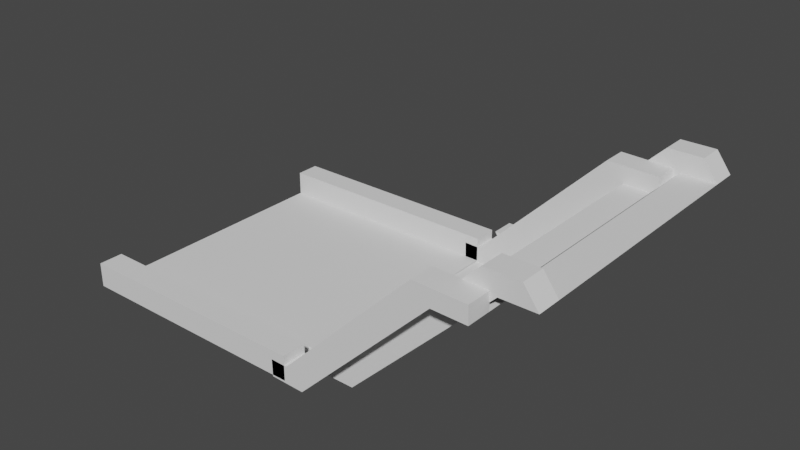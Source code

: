 # Source: Thick_Road1.blend  (saved by Blender 3.0.42; exported with 4.5.12 LTS)
import bpy
from mathutils import Matrix  # noqa: F401  (used for matrix-valued properties, if any)

bpy.ops.wm.read_factory_settings(use_empty=True)
scene = bpy.context.scene
scene.name = 'Scene'

# ---- collections
col_collection = bpy.data.collections.new('Collection'); scene.collection.children.link(col_collection)

# ---- world
world_world = bpy.data.worlds.new('World'); scene.world = world_world
world_world.use_nodes = True; world_world.node_tree.nodes.clear()
_N = world_world.node_tree.nodes; _L = world_world.node_tree.links
n0 = _N.new('ShaderNodeOutputWorld'); n0.name = 'World Output'; n0.location = (300, 300)
n1 = _N.new('ShaderNodeBackground'); n1.name = 'Background'; n1.location = (10, 300)
n1.inputs[0].default_value = (0.05088, 0.05088, 0.05088, 1.0)
_L.new(n1.outputs[0], n0.inputs[0])
n0.is_active_output = True
world_world.color = (0.05088, 0.05088, 0.05088)
world_world.use_sun_shadow = False
world_world.sun_shadow_jitter_overblur = 0.0

# ---- meshes
me_001 = bpy.data.meshes.new('平面.001')
me_001.from_pydata([(-1.0, -1.0, 0.0), (1.0, -1.0, 0.0), (-1.0, 1.0, 0.0), (1.0, 1.0, 0.0), (-1.0, -1.2, 0.0), (1.0, -1.2, 0.0), (-1.0, 1.2, 0.0), (1.0, 1.2, 0.0), (1.0, 1.0, 1.0), (-1.0, 1.0, 1.0), (1.0, 1.2, 1.0), (-1.0, 1.2, 1.0), (-1.0, -1.0, 1.0), (1.0, -1.0, 1.0), (-1.0, -1.2, 1.0), (1.0, -1.2, 1.0), (-1.0, 1.0, 0.0), (1.0, 1.0, 0.0), (-1.0, 1.2, 0.0), (1.0, 1.2, 0.0)], [], [(0, 1, 3, 2), (0, 4, 14, 12), (7, 6, 11, 10), (9, 8, 10, 11), (2, 3, 8, 9), (3, 7, 10, 8), (6, 2, 9, 11), (13, 12, 14, 15), (1, 0, 12, 13), (5, 1, 13, 15), (4, 5, 15, 14), (6, 7, 19, 18), (3, 2, 16, 17), (7, 3, 17, 19), (2, 6, 18, 16), (16, 18, 19, 17), (4, 0, 1, 5)])
_uv = me_001.uv_layers.new(name='UVマップ')
_uv.uv.foreach_set('vector', [0.0, 0.0, 1.0, 0.0, 1.0, 1.0, 0.0, 1.0, 0.0, 0.0, 0.0, 0.0, 0.0, 0.0, 0.0, 0.0, 0.0, 0.0, 0.0, 0.0, 0.0, 0.0, 0.0, 0.0, 0.0, 1.0, 1.0, 1.0, 1.0, 1.0, 0.0, 1.0, 0.0, 1.0, 1.0, 1.0, 1.0, 1.0, 0.0, 1.0, 0.0, 0.0, 0.0, 0.0, 0.0, 0.0, 0.0, 0.0, 0.0, 0.0, 0.0, 0.0, 0.0, 0.0, 0.0, 0.0, 1.0, 0.0, 0.0, 0.0, 0.0, 0.0, 1.0, 0.0, 1.0, 0.0, 0.0, 0.0, 0.0, 0.0, 1.0, 0.0, 0.0, 0.0, 0.0, 0.0, 0.0, 0.0, 0.0, 0.0, 0.0, 0.0, 0.0, 0.0, 0.0, 0.0, 0.0, 0.0, 0.0, 0.0, 0.0, 0.0, 0.0, 0.0, 0.0, 0.0, 1.0, 1.0, 0.0, 1.0, 0.0, 1.0, 1.0, 1.0, 0.0, 0.0, 0.0, 0.0, 0.0, 0.0, 0.0, 0.0, 0.0, 0.0, 0.0, 0.0, 0.0, 0.0, 0.0, 0.0, 0.0, 0.0, 0.0, 0.0, 0.0, 0.0, 0.0, 0.0, 0.0, 0.0, 0.0, 0.0, 0.0, 0.0, 0.0, 0.0])
me_001.use_remesh_fix_poles = True
me_001.use_remesh_preserve_attributes = False
me_001.update()
me_x = bpy.data.meshes.new('平面')
me_x.from_pydata([(2.0, -1.0, 0.0), (2.0, 0.0, 0.0), (2.0, 1.0, 0.0), (2.0, 1.0, 0.0), (3.0, -1.0, 0.0), (3.0, 0.0, 0.0), (3.0, 1.0, 0.0), (3.0, 1.0, 0.0), (4.0, -1.0, 0.0), (4.0, 0.0, 0.0), (4.0, 1.0, 0.0), (4.0, 1.0, 0.0), (1.0, -5.0, 1.0), (0.0, -5.0, 1.0), (5.0, -4.0, -1.0), (5.0, 5.0, -1.0), (-2.0, 0.0, 0.0), (-2.0, -1.0, 0.0), (-2.0, 1.0, 0.0), (-3.0, 0.0, 0.0), (-3.0, -1.0, 0.0), (-3.0, 1.0, 0.0), (-4.0, 0.0, 0.0), (-4.0, -1.0, 0.0), (-4.0, 1.0, 0.0), (-1.0, -2.0, 0.0), (0.0, -2.0, 0.0), (1.0, -2.0, 0.0), (2.0, -2.0, 0.0), (3.0, -2.0, 0.0), (4.0, -2.0, 0.0), (5.5, 5.0, -0.5), (-2.0, -2.0, 0.0), (-3.0, -2.0, 0.0), (-4.0, -2.0, 0.0), (-1.0, -3.0, 0.0), (0.0, -3.0, 0.0), (1.0, -3.0, 0.0), (2.0, -3.0, 0.0), (3.0, -3.0, 0.0), (4.0, -3.0, 0.0), (4.0, 5.0, 1.0), (-2.0, -3.0, 0.0), (-3.0, -3.0, 0.0), (-4.0, -3.0, 0.0), (-1.0, -4.0, 0.0), (0.0, -4.0, 0.0), (1.0, -4.0, 0.0), (2.0, -4.0, 0.0), (3.0, -4.0, 0.0), (4.0, -4.0, 0.0), (4.0, 6.0, 1.0), (-2.0, -4.0, 0.0), (-3.0, -4.0, 0.0), (-4.0, -4.0, 0.0), (-1.0, -5.0, 0.0), (0.0, -5.0, 0.0), (1.0, -5.0, 0.0), (2.0, -5.0, 0.0), (3.0, -5.0, 0.0), (4.0, -5.0, 0.0), (5.5, 6.0, -0.5), (-2.0, -5.0, 0.0), (-3.0, -5.0, 0.0), (-4.0, -5.0, 0.0), (-1.0, -6.0, 0.0), (0.0, -6.0, 0.0), (1.0, -6.0, 0.0), (2.0, -6.0, 0.0), (3.0, -6.0, 0.0), (4.0, -6.0, 0.0), (5.0, 6.0, -1.0), (-2.0, -6.0, 0.0), (-3.0, -6.0, 0.0), (-4.0, -6.0, 0.0), (1.0, 2.0, 0.0), (0.0, 2.0, 0.0), (-1.0, 2.0, 0.0), (2.0, 2.0, 0.0), (3.0, 2.0, 0.0), (4.0, 2.0, 0.0), (5.0, -3.0, -1.0), (5.0, 4.0, -1.0), (-2.0, 2.0, 0.0), (-3.0, 2.0, 0.0), (-4.0, 2.0, 0.0), (1.0, 3.0, 0.0), (0.0, 3.0, 0.0), (-1.0, 3.0, 0.0), (2.0, 3.0, 0.0), (3.0, 3.0, 0.0), (4.0, 3.0, 0.0), (5.0, -2.0, -1.0), (5.0, 3.0, -1.0), (-2.0, 3.0, 0.0), (-3.0, 3.0, 0.0), (-4.0, 3.0, 0.0), (1.0, 4.0, 0.0), (0.0, 4.0, 0.0), (-1.0, 4.0, 0.0), (2.0, 4.0, 0.0), (3.0, 4.0, 0.0), (4.0, 4.0, 0.0), (5.0, 1.0, -1.0), (5.0, 2.0, -1.0), (-2.0, 4.0, 0.0), (-3.0, 4.0, 0.0), (-4.0, 4.0, 0.0), (1.0, 5.0, 0.0), (0.0, 5.0, 0.0), (-1.0, 5.0, 0.0), (2.0, 5.0, 0.0), (3.0, 5.0, 0.0), (4.0, 5.0, 0.0), (5.0, 0.0, -1.0), (5.0, -6.0, -1.0), (-2.0, 5.0, 0.0), (-3.0, 5.0, 0.0), (-4.0, 5.0, 0.0), (1.0, 6.0, 0.0), (0.0, 6.0, 0.0), (-1.0, 6.0, 0.0), (2.0, 6.0, 0.0), (3.0, 6.0, 0.0), (4.0, 6.0, 0.0), (5.0, -1.0, -1.0), (5.0, -5.0, -1.0), (-2.0, 6.0, 0.0), (-3.0, 6.0, 0.0), (-4.0, 6.0, 0.0), (-5.0, 0.0, 1.0), (-5.0, -1.0, 1.0), (-5.0, 1.0, 1.0), (-5.0, -2.0, 1.0), (-5.0, -3.0, 1.0), (-5.0, -4.0, 1.0), (-5.0, -5.0, 1.0), (-5.0, -6.0, 1.0), (-5.0, 2.0, 1.0), (-5.0, 3.0, 1.0), (-5.0, 4.0, 1.0), (-5.0, 5.0, 1.0), (-5.0, 6.0, 1.0), (-1.0, -5.0, 1.0), (2.0, -5.0, 1.0), (3.0, -5.0, 1.0), (4.0, -5.0, 1.0), (-2.0, -5.0, 1.0), (-3.0, -5.0, 1.0), (-4.0, -5.0, 1.0), (0.0, -6.0, 1.0), (1.0, -6.0, 1.0), (-1.0, -6.0, 1.0), (2.0, -6.0, 1.0), (3.0, -6.0, 1.0), (4.0, -6.0, 1.0), (-2.0, -6.0, 1.0), (-3.0, -6.0, 1.0), (-4.0, -6.0, 1.0), (5.5, -6.0, -0.5), (5.5, -5.0, -0.5), (0.0, 5.0, 1.0), (-1.0, 5.0, 1.0), (1.0, 5.0, 1.0), (2.0, 5.0, 1.0), (3.0, 5.0, 1.0), (-2.0, 5.0, 1.0), (-3.0, 5.0, 1.0), (-4.0, 5.0, 1.0), (0.0, 6.0, 1.0), (-1.0, 6.0, 1.0), (1.0, 6.0, 1.0), (2.0, 6.0, 1.0), (3.0, 6.0, 1.0), (-2.0, 6.0, 1.0), (-3.0, 6.0, 1.0), (-4.0, 6.0, 1.0), (-5.0, 5.0, 1.0), (-5.0, 6.0, 1.0), (-4.5, 6.0, 1.5), (-4.5, 5.0, 1.5), (-4.5, -6.0, 1.5), (-4.5, -5.0, 1.5)], [(142, 129)], [(28, 78, 75, 76, 77, 83, 18, 16, 17, 32, 25, 26, 27), (3, 2, 6, 7), (1, 0, 4, 5), (2, 1, 5, 6), (7, 6, 10, 11), (5, 4, 8, 9), (6, 5, 9, 10), (91, 80, 104, 93), (144, 12, 151, 153), (149, 148, 157, 158), (18, 16, 19, 21), (16, 17, 20, 19), (21, 19, 22, 24), (19, 20, 23, 22), (143, 13, 150, 152), (20, 17, 32, 33), (23, 20, 33, 34), (4, 0, 28, 29), (8, 4, 29, 30), (28, 27, 37, 38), (32, 25, 35, 42), (29, 28, 38, 39), (26, 27, 37, 36), (33, 32, 42, 43), (30, 29, 39, 40), (25, 26, 36, 35), (34, 33, 43, 44), (146, 145, 154, 155), (44, 43, 53, 54), (148, 147, 156, 157), (38, 37, 47, 48), (42, 35, 45, 52), (39, 38, 48, 49), (36, 37, 47, 46), (43, 42, 52, 53), (40, 39, 49, 50), (35, 36, 46, 45), (50, 49, 59, 60), (45, 46, 56, 55), (54, 53, 63, 64), (13, 12, 151, 150), (48, 47, 57, 58), (52, 45, 55, 62), (49, 48, 58, 59), (46, 47, 57, 56), (53, 52, 62, 63), (67, 66, 150, 151), (127, 121, 170, 174), (108, 109, 161, 163), (109, 110, 162, 161), (60, 59, 145, 146), (8, 30, 92, 125), (115, 126, 160, 159), (15, 71, 61, 31), (102, 91, 93, 82), (2, 6, 79, 78), (6, 10, 80, 79), (21, 24, 85, 84), (9, 8, 125, 114), (18, 21, 84, 83), (84, 85, 96, 95), (113, 102, 82, 15), (78, 79, 90, 89), (76, 77, 88, 87), (77, 83, 94, 88), (79, 80, 91, 90), (75, 76, 87, 86), (83, 84, 95, 94), (80, 10, 103, 104), (75, 78, 89, 86), (89, 90, 101, 100), (87, 88, 99, 98), (88, 94, 105, 99), (90, 91, 102, 101), (86, 87, 98, 97), (94, 95, 106, 105), (86, 89, 100, 97), (95, 96, 107, 106), (59, 58, 144, 145), (101, 102, 113, 112), (97, 98, 109, 108), (105, 106, 117, 116), (50, 60, 126, 14), (97, 100, 111, 108), (106, 107, 118, 117), (40, 50, 14, 81), (100, 101, 112, 111), (98, 99, 110, 109), (99, 105, 116, 110), (126, 60, 146, 160), (30, 40, 81, 92), (124, 123, 173, 51), (58, 57, 12, 144), (10, 9, 114, 103), (123, 122, 172, 173), (55, 56, 13, 143), (122, 119, 171, 172), (73, 74, 158, 157), (24, 22, 130, 132), (34, 44, 134, 133), (54, 64, 136, 135), (107, 96, 139, 140), (56, 57, 12, 13), (44, 54, 135, 134), (23, 34, 133, 131), (118, 107, 140, 141), (96, 85, 138, 139), (85, 24, 132, 138), (22, 23, 131, 130), (117, 118, 168, 167), (147, 143, 152, 156), (145, 144, 153, 154), (51, 41, 31, 61), (146, 155, 159, 160), (166, 167, 175, 174), (163, 164, 172, 171), (167, 168, 176, 175), (164, 165, 173, 172), (161, 162, 170, 169), (162, 166, 174, 170), (165, 41, 51, 173), (163, 161, 169, 171), (62, 55, 143, 147), (108, 111, 164, 163), (128, 127, 174, 175), (66, 65, 152, 150), (63, 62, 147, 148), (111, 112, 165, 164), (129, 128, 175, 176), (67, 68, 153, 151), (64, 63, 148, 149), (112, 113, 41, 165), (149, 158, 181, 182), (68, 69, 154, 153), (70, 115, 159, 155), (71, 124, 51, 61), (69, 70, 155, 154), (110, 116, 166, 162), (113, 15, 31, 41), (65, 72, 156, 152), (121, 120, 169, 170), (116, 117, 167, 166), (136, 64, 149, 182), (72, 73, 157, 156), (120, 119, 171, 169), (142, 141, 177, 178), (168, 118, 177, 180), (176, 179, 178, 129), (168, 180, 179, 176), (177, 180, 179, 178), (136, 137, 181, 182), (158, 74, 137, 181)])
_uv = me_x.uv_layers.new(name='UVマップ')
_uv.uv.foreach_set('vector', [1.0, 0.0, 1.0, 1.0, 1.0, 1.0, 0.5, 1.0, 0.0, 1.0, 0.0, 1.0, 0.0, 1.0, 0.0, 0.5, 0.0, 0.0, 0.0, 0.0, 0.0, 0.0, 0.5, 0.0, 1.0, 0.0, 1.0, 1.0, 1.0, 1.0, 1.0, 1.0, 1.0, 1.0, 1.0, 0.5, 1.0, 0.0, 1.0, 0.0, 1.0, 0.5, 1.0, 1.0, 1.0, 0.5, 1.0, 0.5, 1.0, 1.0, 1.0, 1.0, 1.0, 1.0, 1.0, 1.0, 1.0, 1.0, 1.0, 0.5, 1.0, 0.0, 1.0, 0.0, 1.0, 0.5, 1.0, 1.0, 1.0, 0.5, 1.0, 0.5, 1.0, 1.0, 1.0, 1.0, 1.0, 1.0, 1.0, 1.0, 1.0, 1.0, 1.0, 0.0, 1.0, 0.0, 1.0, 0.0, 1.0, 0.0, 0.0, 0.0, 0.0, 0.0, 0.0, 0.0, 0.0, 0.0, 0.0, 1.0, 0.0, 0.5, 0.0, 0.5, 0.0, 1.0, 0.0, 0.5, 0.0, 0.0, 0.0, 0.0, 0.0, 0.5, 0.0, 1.0, 0.0, 0.5, 0.0, 0.5, 0.0, 1.0, 0.0, 0.5, 0.0, 0.0, 0.0, 0.0, 0.0, 0.5, 0.0, 0.0, 0.5, 0.0, 0.5, 0.0, 0.0, 0.0, 0.0, 0.0, 0.0, 0.0, 0.0, 0.0, 0.0, 0.0, 0.0, 0.0, 0.0, 0.0, 0.0, 0.0, 0.0, 0.0, 1.0, 0.0, 1.0, 0.0, 1.0, 0.0, 1.0, 0.0, 1.0, 0.0, 1.0, 0.0, 1.0, 0.0, 1.0, 0.0, 1.0, 0.0, 1.0, 0.0, 1.0, 0.0, 1.0, 0.0, 0.0, 0.0, 0.0, 0.0, 0.0, 0.0, 0.0, 0.0, 1.0, 0.0, 1.0, 0.0, 1.0, 0.0, 1.0, 0.0, 0.5, 0.0, 1.0, 0.0, 1.0, 0.0, 0.5, 0.0, 0.0, 0.0, 0.0, 0.0, 0.0, 0.0, 0.0, 0.0, 1.0, 0.0, 1.0, 0.0, 1.0, 0.0, 1.0, 0.0, 0.0, 0.0, 0.5, 0.0, 0.5, 0.0, 0.0, 0.0, 0.0, 0.0, 0.0, 0.0, 0.0, 0.0, 0.0, 0.0, 1.0, 0.0, 1.0, 0.0, 1.0, 0.0, 1.0, 0.0, 0.0, 0.0, 0.0, 0.0, 0.0, 0.0, 0.0, 0.0, 0.0, 0.0, 0.0, 0.0, 0.0, 0.0, 0.0, 0.0, 1.0, 0.0, 1.0, 0.0, 1.0, 0.0, 1.0, 0.0, 0.0, 0.0, 0.0, 0.0, 0.0, 0.0, 0.0, 0.0, 1.0, 0.0, 1.0, 0.0, 1.0, 0.0, 1.0, 0.0, 0.5, 0.0, 1.0, 0.0, 1.0, 0.0, 0.5, 0.0, 0.0, 0.0, 0.0, 0.0, 0.0, 0.0, 0.0, 0.0, 1.0, 0.0, 1.0, 0.0, 1.0, 0.0, 1.0, 0.0, 0.0, 0.0, 0.5, 0.0, 0.5, 0.0, 0.0, 0.0, 1.0, 0.0, 1.0, 0.0, 1.0, 0.0, 1.0, 0.0, 0.0, 0.0, 0.5, 0.0, 0.5, 0.0, 0.0, 0.0, 0.0, 0.0, 0.0, 0.0, 0.0, 0.0, 0.0, 0.0, 0.5, 0.0, 1.0, 0.0, 1.0, 0.0, 0.5, 0.0, 1.0, 0.0, 1.0, 0.0, 1.0, 0.0, 1.0, 0.0, 0.0, 0.0, 0.0, 0.0, 0.0, 0.0, 0.0, 0.0, 1.0, 0.0, 1.0, 0.0, 1.0, 0.0, 1.0, 0.0, 0.5, 0.0, 1.0, 0.0, 1.0, 0.0, 0.5, 0.0, 0.0, 0.0, 0.0, 0.0, 0.0, 0.0, 0.0, 0.0, 0.0, 0.0, 0.0, 0.0, 0.0, 0.0, 0.0, 0.0, 0.0, 0.0, 0.0, 0.0, 0.0, 0.0, 0.0, 0.0, 1.0, 1.0, 0.5, 1.0, 0.5, 1.0, 1.0, 1.0, 0.5, 1.0, 0.0, 1.0, 0.0, 1.0, 0.5, 1.0, 1.0, 0.0, 1.0, 0.0, 1.0, 0.0, 1.0, 0.0, 1.0, 0.0, 1.0, 0.0, 1.0, 0.0, 1.0, 0.0, 0.0, 0.0, 0.0, 0.0, 0.0, 0.0, 0.0, 0.0, 0.0, 0.0, 0.0, 0.0, 0.0, 0.0, 0.0, 0.0, 1.0, 1.0, 1.0, 1.0, 1.0, 1.0, 1.0, 1.0, 1.0, 1.0, 1.0, 1.0, 1.0, 1.0, 1.0, 1.0, 1.0, 1.0, 1.0, 1.0, 1.0, 1.0, 1.0, 1.0, 0.0, 1.0, 0.0, 1.0, 0.0, 1.0, 0.0, 1.0, 1.0, 0.5, 1.0, 0.0, 1.0, 0.0, 1.0, 0.5, 0.0, 1.0, 0.0, 1.0, 0.0, 1.0, 0.0, 1.0, 0.0, 1.0, 0.0, 1.0, 0.0, 1.0, 0.0, 1.0, 1.0, 1.0, 1.0, 1.0, 1.0, 1.0, 1.0, 1.0, 1.0, 1.0, 1.0, 1.0, 1.0, 1.0, 1.0, 1.0, 0.5, 1.0, 0.0, 1.0, 0.0, 1.0, 0.5, 1.0, 0.0, 1.0, 0.0, 1.0, 0.0, 1.0, 0.0, 1.0, 1.0, 1.0, 1.0, 1.0, 1.0, 1.0, 1.0, 1.0, 1.0, 1.0, 0.5, 1.0, 0.5, 1.0, 1.0, 1.0, 0.0, 1.0, 0.0, 1.0, 0.0, 1.0, 0.0, 1.0, 1.0, 1.0, 1.0, 1.0, 1.0, 1.0, 1.0, 1.0, 1.0, 1.0, 1.0, 1.0, 1.0, 1.0, 1.0, 1.0, 1.0, 1.0, 1.0, 1.0, 1.0, 1.0, 1.0, 1.0, 0.5, 1.0, 0.0, 1.0, 0.0, 1.0, 0.5, 1.0, 0.0, 1.0, 0.0, 1.0, 0.0, 1.0, 0.0, 1.0, 1.0, 1.0, 1.0, 1.0, 1.0, 1.0, 1.0, 1.0, 1.0, 1.0, 0.5, 1.0, 0.5, 1.0, 1.0, 1.0, 0.0, 1.0, 0.0, 1.0, 0.0, 1.0, 0.0, 1.0, 1.0, 1.0, 1.0, 1.0, 1.0, 1.0, 1.0, 1.0, 0.0, 1.0, 0.0, 1.0, 0.0, 1.0, 0.0, 1.0, 1.0, 0.0, 1.0, 0.0, 1.0, 0.0, 1.0, 0.0, 1.0, 1.0, 1.0, 1.0, 1.0, 1.0, 1.0, 1.0, 1.0, 1.0, 0.5, 1.0, 0.5, 1.0, 1.0, 1.0, 0.0, 1.0, 0.0, 1.0, 0.0, 1.0, 0.0, 1.0, 1.0, 0.0, 1.0, 0.0, 1.0, 0.0, 1.0, 0.0, 1.0, 1.0, 1.0, 1.0, 1.0, 1.0, 1.0, 1.0, 0.0, 1.0, 0.0, 1.0, 0.0, 1.0, 0.0, 1.0, 1.0, 0.0, 1.0, 0.0, 1.0, 0.0, 1.0, 0.0, 1.0, 1.0, 1.0, 1.0, 1.0, 1.0, 1.0, 1.0, 0.5, 1.0, 0.0, 1.0, 0.0, 1.0, 0.5, 1.0, 0.0, 1.0, 0.0, 1.0, 0.0, 1.0, 0.0, 1.0, 1.0, 0.0, 1.0, 0.0, 1.0, 0.0, 1.0, 0.0, 1.0, 0.0, 1.0, 0.0, 1.0, 0.0, 1.0, 0.0, 0.0, 0.0, 0.0, 0.0, 0.0, 0.0, 0.0, 0.0, 1.0, 0.0, 1.0, 0.0, 1.0, 0.0, 1.0, 0.0, 1.0, 1.0, 1.0, 0.5, 1.0, 0.5, 1.0, 1.0, 0.0, 0.0, 0.0, 0.0, 0.0, 0.0, 0.0, 0.0, 0.0, 0.0, 0.5, 0.0, 0.5, 0.0, 0.0, 0.0, 0.0, 0.0, 0.0, 0.0, 0.0, 0.0, 0.0, 0.0, 0.0, 0.0, 0.0, 0.0, 0.0, 0.0, 0.0, 0.0, 0.0, 1.0, 0.0, 0.5, 0.0, 0.5, 0.0, 1.0, 0.0, 0.0, 0.0, 0.0, 0.0, 0.0, 0.0, 0.0, 0.0, 0.0, 0.0, 0.0, 0.0, 0.0, 0.0, 0.0, 0.0, 1.0, 0.0, 1.0, 0.0, 1.0, 0.0, 1.0, 0.5, 0.0, 1.0, 0.0, 1.0, 0.0, 0.5, 0.0, 0.0, 0.0, 0.0, 0.0, 0.0, 0.0, 0.0, 0.0, 0.0, 0.0, 0.0, 0.0, 0.0, 0.0, 0.0, 0.0, 0.0, 1.0, 0.0, 1.0, 0.0, 1.0, 0.0, 1.0, 0.0, 1.0, 0.0, 1.0, 0.0, 1.0, 0.0, 1.0, 0.0, 1.0, 0.0, 1.0, 0.0, 1.0, 0.0, 1.0, 0.0, 0.5, 0.0, 0.0, 0.0, 0.0, 0.0, 0.5, 0.0, 1.0, 0.0, 1.0, 0.0, 1.0, 0.0, 1.0, 0.0, 0.0, 0.0, 0.0, 0.0, 0.0, 0.0, 0.0, 1.0, 0.0, 1.0, 0.0, 1.0, 0.0, 1.0, 0.0, 1.0, 1.0, 1.0, 1.0, 1.0, 1.0, 1.0, 1.0, 1.0, 0.0, 1.0, 0.0, 1.0, 0.0, 1.0, 0.0, 0.0, 1.0, 0.0, 1.0, 0.0, 1.0, 0.0, 1.0, 1.0, 1.0, 1.0, 1.0, 1.0, 1.0, 1.0, 1.0, 0.0, 1.0, 0.0, 1.0, 0.0, 1.0, 0.0, 1.0, 1.0, 1.0, 1.0, 1.0, 1.0, 1.0, 1.0, 1.0, 0.5, 1.0, 0.0, 1.0, 0.0, 1.0, 0.5, 1.0, 0.0, 1.0, 0.0, 1.0, 0.0, 1.0, 0.0, 1.0, 1.0, 1.0, 1.0, 1.0, 1.0, 1.0, 1.0, 1.0, 1.0, 1.0, 0.5, 1.0, 0.5, 1.0, 1.0, 1.0, 0.0, 0.0, 0.0, 0.0, 0.0, 0.0, 0.0, 0.0, 1.0, 1.0, 1.0, 1.0, 1.0, 1.0, 1.0, 1.0, 0.0, 0.0, 0.0, 0.0, 0.0, 0.0, 0.0, 0.0, 0.0, 0.0, 0.0, 0.0, 0.0, 0.0, 0.0, 0.0, 0.0, 0.0, 0.0, 0.0, 0.0, 0.0, 0.0, 0.0, 1.0, 1.0, 1.0, 1.0, 1.0, 1.0, 1.0, 1.0, 0.0, 0.0, 0.0, 0.0, 0.0, 0.0, 0.0, 0.0, 0.0, 0.0, 0.0, 0.0, 0.0, 0.0, 0.0, 0.0, 0.0, 0.0, 0.0, 0.0, 0.0, 0.0, 0.0, 0.0, 1.0, 1.0, 1.0, 1.0, 1.0, 1.0, 1.0, 1.0, 0.0, 0.0, 0.0, 0.0, 0.0, 0.0, 0.0, 0.0, 0.0, 0.0, 0.0, 0.0, 0.0, 0.0, 0.0, 0.0, 0.0, 0.0, 0.0, 0.0, 0.0, 0.0, 0.0, 0.0, 0.0, 0.0, 0.0, 0.0, 0.0, 0.0, 0.0, 0.0, 0.0, 0.0, 0.0, 0.0, 0.0, 0.0, 0.0, 0.0, 0.0, 1.0, 0.0, 1.0, 0.0, 1.0, 0.0, 1.0, 1.0, 1.0, 1.0, 1.0, 1.0, 1.0, 1.0, 1.0, 0.0, 0.0, 0.0, 0.0, 0.0, 0.0, 0.0, 0.0, 0.0, 0.0, 0.0, 0.0, 0.0, 0.0, 0.0, 0.0, 0.0, 1.0, 0.0, 1.0, 0.0, 1.0, 0.0, 1.0, 0.0, 0.0, 0.0, 0.0, 0.0, 0.0, 0.0, 0.0, 0.0, 0.0, 0.0, 0.0, 0.0, 0.0, 0.0, 0.0, 0.0, 0.0, 0.0, 0.0, 0.0, 0.0, 0.0, 0.0, 0.0, 0.0, 0.0, 0.0, 0.0, 0.0, 0.0, 0.0, 0.0, 1.0, 0.0, 1.0, 0.0, 0.0, 0.0, 0.0, 0.0, 1.0, 0.0, 0.0, 0.0, 0.0, 0.0, 0.0, 0.0, 1.0, 0.0, 0.0, 0.0, 0.0, 0.0, 1.0, 0.0, 0.0, 0.0, 0.0, 0.0, 0.0, 0.0, 0.0, 0.0, 0.0, 0.0, 0.0, 0.0, 0.0, 0.0, 0.0, 0.0, 0.0, 0.0, 0.0, 0.0, 0.0, 0.0, 0.0])
me_x.use_remesh_fix_poles = True
me_x.use_remesh_preserve_attributes = False
me_x.update()
me_004 = bpy.data.meshes.new('平面.004')
me_004.from_pydata([(-1.0, -1.0, 0.0), (1.0, -1.0, 0.0), (-1.0, 1.0, 0.0), (1.0, 1.0, 0.0), (-1.0, 0.0, 0.0), (0.0, -1.0, 0.0), (1.0, 0.0, 0.0), (0.0, 1.0, 0.0), (0.0, 0.0, 0.0), (-1.0, -2.0, 0.0), (1.0, -2.0, 0.0), (0.0, -2.0, 0.0), (-1.0, -3.0, 0.0), (1.0, -3.0, 0.0), (0.0, -3.0, 0.0), (-1.0, -4.0, 0.0), (1.0, -4.0, 0.0), (0.0, -4.0, 0.0), (-1.0, -5.0, 0.0), (1.0, -5.0, 0.0), (0.0, -5.0, 0.0), (-1.0, 2.0, 0.0), (1.0, 2.0, 0.0), (0.0, 2.0, 0.0), (-1.0, 3.0, 0.0), (1.0, 3.0, 0.0), (0.0, 3.0, 0.0), (-1.0, 4.0, 0.0), (1.0, 4.0, 0.0), (0.0, 4.0, 0.0), (-1.0, 5.0, 0.0), (1.0, 5.0, 0.0), (0.0, 5.0, 0.0), (1.0, -1.0, 0.0), (1.0, 1.0, 0.0), (1.0, 0.0, 0.0), (1.0, -2.0, 0.0), (1.0, -3.0, 0.0), (1.0, -4.0, 0.0), (1.0, -5.0, 0.0), (1.0, 2.0, 0.0), (1.0, 3.0, 0.0), (1.0, 4.0, 0.0), (1.0, 5.0, 0.0), (2.0, -1.0, 0.0), (2.0, 1.0, 0.0), (2.0, 0.0, 0.0), (2.0, -2.0, 0.0), (2.0, -3.0, 0.0), (2.0, -4.0, 0.0), (2.0, -5.0, 0.0), (2.0, 2.0, 0.0), (2.0, 3.0, 0.0), (2.0, 4.0, 0.0), (2.0, 5.0, 0.0), (3.0, -1.0, 0.0), (3.0, 1.0, 0.0), (3.0, 0.0, 0.0), (3.0, -2.0, 0.0), (3.0, -3.0, 0.0), (3.0, -4.0, 0.0), (3.0, -5.0, 0.0), (3.0, 2.0, 0.0), (3.0, 3.0, 0.0), (3.0, 4.0, 0.0), (3.0, 5.0, 0.0), (4.0, -1.0, 0.0), (4.0, 1.0, 0.0), (4.0, 0.0, 0.0), (4.0, -2.0, 0.0), (4.0, -3.0, 0.0), (4.0, -4.0, 0.0), (4.0, -5.0, 0.0), (4.0, 2.0, 0.0), (4.0, 3.0, 0.0), (4.0, 4.0, 0.0), (4.0, 5.0, 0.0), (5.0, -1.0, -1.0), (5.0, 1.0, -1.0), (5.0, 0.0, -1.0), (5.0, -2.0, -1.0), (5.0, -3.0, -1.0), (5.0, -4.0, -1.0), (5.0, -5.0, -1.0), (5.0, 2.0, -1.0), (5.0, 3.0, -1.0), (5.0, 4.0, -1.0), (5.0, 5.0, -1.0), (-2.0, -1.0, 0.0), (-2.0, 1.0, 0.0), (-2.0, 0.0, 0.0), (-2.0, -2.0, 0.0), (-2.0, -3.0, 0.0), (-2.0, -4.0, 0.0), (-2.0, -5.0, 0.0), (-2.0, 2.0, 0.0), (-2.0, 3.0, 0.0), (-2.0, 4.0, 0.0), (-2.0, 5.0, 0.0), (-3.0, -1.0, 0.0), (-3.0, 1.0, 0.0), (-3.0, 0.0, 0.0), (-3.0, -2.0, 0.0), (-3.0, -3.0, 0.0), (-3.0, -4.0, 0.0), (-3.0, -5.0, 0.0), (-3.0, 2.0, 0.0), (-3.0, 3.0, 0.0), (-3.0, 4.0, 0.0), (-3.0, 5.0, 0.0), (-4.0, -1.0, 0.0), (-4.0, 1.0, 0.0), (-4.0, 0.0, 0.0), (-4.0, -2.0, 0.0), (-4.0, -3.0, 0.0), (-4.0, -4.0, 0.0), (-4.0, -5.0, 0.0), (-4.0, 2.0, 0.0), (-4.0, 3.0, 0.0), (-4.0, 4.0, 0.0), (-4.0, 5.0, 0.0), (-4.0, 6.0, 0.0), (-4.0, -6.0, 0.0), (-4.0, 5.0, 0.0), (-4.0, 4.0, 0.0), (-4.0, 3.0, 0.0), (-4.0, 2.0, 0.0), (-4.0, -5.0, 0.0), (-4.0, -4.0, 0.0), (-4.0, -3.0, 0.0), (-4.0, -2.0, 0.0), (-4.0, 0.0, 0.0), (-1.0, -6.0, 0.0), (1.0, -6.0, 0.0), (0.0, -6.0, 0.0), (1.0, -6.0, 0.0), (2.0, -6.0, 0.0), (3.0, -6.0, 0.0), (4.0, -6.0, 0.0), (5.0, -6.0, -1.0), (-2.0, -6.0, 0.0), (-3.0, -6.0, 0.0), (-4.0, -6.0, 0.0), (-4.0, 1.0, 0.0), (-1.0, 6.0, 0.0), (1.0, 6.0, 0.0), (0.0, 6.0, 0.0), (1.0, 6.0, 0.0), (2.0, 6.0, 0.0), (3.0, 6.0, 0.0), (4.0, 6.0, 0.0), (5.0, 6.0, -1.0), (-2.0, 6.0, 0.0), (-3.0, 6.0, 0.0), (-4.0, 6.0, 0.0), (-4.0, -1.0, 0.0), (-4.0, -1.0, 0.0), (-4.0, 1.0, 0.0), (-4.0, 0.0, 0.0), (-4.0, -2.0, 0.0), (-4.0, -3.0, 0.0), (-4.0, -4.0, 0.0), (-4.0, -5.0, 0.0), (-4.0, 2.0, 0.0), (-4.0, 3.0, 0.0), (-4.0, 4.0, 0.0), (-4.0, 5.0, 0.0), (-4.0, -6.0, 0.0), (-4.0, 6.0, 0.0), (-5.0, -1.0, 1.0), (-5.0, 1.0, 1.0), (-5.0, 0.0, 1.0), (-5.0, -2.0, 1.0), (-5.0, -3.0, 1.0), (-5.0, -4.0, 1.0), (-5.0, -5.0, 1.0), (-5.0, 2.0, 1.0), (-5.0, 3.0, 1.0), (-5.0, 4.0, 1.0), (-5.0, 5.0, 1.0), (-5.0, -6.0, 1.0), (-5.0, 6.0, 1.0), (0.1486, -5.0, 0.9889), (1.149, -5.0, 0.9889), (-0.8514, -5.0, 0.9889), (0.1486, 5.0, 0.9889), (-0.8514, 5.0, 0.9889), (1.149, 5.0, 0.9889), (1.149, -5.0, 0.9889), (1.149, 5.0, 0.9889), (2.149, -5.0, 0.9889), (2.149, 5.0, 0.9889), (3.149, 5.0, 0.9889), (3.149, -5.0, 0.9889), (4.149, -5.0, 0.9889), (4.149, 5.0, 0.9889), (5.149, -5.0, -0.0111), (5.149, 5.0, -0.0111), (-1.851, 5.0, 0.9889), (-1.851, -5.0, 0.9889), (-2.851, -5.0, 0.9889), (-2.851, 5.0, 0.9889), (-3.851, 5.0, 0.9889), (-3.851, -5.0, 0.9889), (0.1486, -6.0, 0.9889), (1.149, -6.0, 0.9889), (-0.8514, -6.0, 0.9889), (1.149, -6.0, 0.9889), (2.149, -6.0, 0.9889), (3.149, -6.0, 0.9889), (4.149, -6.0, 0.9889), (5.149, -6.0, -0.0111), (-1.851, -6.0, 0.9889), (-2.851, -6.0, 0.9889), (-3.851, -6.0, 0.9889), (0.1486, 6.0, 0.9889), (-0.8514, 6.0, 0.9889), (1.149, 6.0, 0.9889), (1.149, 6.0, 0.9889), (2.149, 6.0, 0.9889), (3.149, 6.0, 0.9889), (4.149, 6.0, 0.9889), (5.149, 6.0, -0.0111), (-1.851, 6.0, 0.9889), (-2.851, 6.0, 0.9889), (-3.851, 6.0, 0.9889), (-3.851, -5.0, 0.9889), (-3.851, -6.0, 0.9889), (-3.851, 6.0, 0.9889), (-3.851, 5.0, 0.9889), (-4.851, -5.0, 1.989), (-4.851, -6.0, 1.989), (-4.851, 6.0, 1.989), (-4.851, 5.0, 1.989)], [], [(8, 6, 3, 7), (4, 8, 7, 2), (0, 5, 8, 4), (5, 1, 6, 8), (5, 0, 9, 11), (1, 5, 11, 10), (11, 9, 12, 14), (10, 11, 14, 13), (14, 12, 15, 17), (13, 14, 17, 16), (17, 15, 18, 20), (16, 17, 20, 19), (7, 3, 22, 23), (2, 7, 23, 21), (23, 22, 25, 26), (21, 23, 26, 24), (26, 25, 28, 29), (24, 26, 29, 27), (29, 28, 31, 32), (27, 29, 32, 30), (22, 3, 34, 40), (16, 19, 39, 38), (10, 13, 37, 36), (31, 28, 42, 43), (25, 22, 40, 41), (3, 6, 35, 34), (13, 16, 38, 37), (1, 10, 36, 33), (6, 1, 33, 35), (28, 25, 41, 42), (40, 34, 45, 51), (36, 37, 48, 47), (34, 35, 46, 45), (41, 40, 51, 52), (37, 38, 49, 48), (35, 33, 44, 46), (42, 41, 52, 53), (38, 39, 50, 49), (33, 36, 47, 44), (43, 42, 53, 54), (44, 47, 58, 55), (54, 53, 64, 65), (51, 45, 56, 62), (47, 48, 59, 58), (45, 46, 57, 56), (52, 51, 62, 63), (48, 49, 60, 59), (46, 44, 55, 57), (53, 52, 63, 64), (49, 50, 61, 60), (64, 63, 74, 75), (60, 61, 72, 71), (55, 58, 69, 66), (65, 64, 75, 76), (62, 56, 67, 73), (58, 59, 70, 69), (56, 57, 68, 67), (63, 62, 73, 74), (59, 60, 71, 70), (57, 55, 66, 68), (70, 71, 82, 81), (68, 66, 77, 79), (75, 74, 85, 86), (71, 72, 83, 82), (66, 69, 80, 77), (76, 75, 86, 87), (73, 67, 78, 84), (69, 70, 81, 80), (67, 68, 79, 78), (74, 73, 84, 85), (27, 30, 98, 97), (0, 4, 90, 88), (15, 12, 92, 93), (21, 24, 96, 95), (9, 0, 88, 91), (4, 2, 89, 90), (18, 15, 93, 94), (24, 27, 97, 96), (2, 21, 95, 89), (12, 9, 91, 92), (92, 91, 102, 103), (88, 90, 101, 99), (95, 96, 107, 106), (93, 92, 103, 104), (90, 89, 100, 101), (96, 97, 108, 107), (94, 93, 104, 105), (91, 88, 99, 102), (97, 98, 109, 108), (89, 95, 106, 100), (108, 109, 120, 119), (100, 106, 117, 111), (103, 102, 113, 114), (99, 101, 112, 110), (106, 107, 118, 117), (104, 103, 114, 115), (101, 100, 111, 112), (107, 108, 119, 118), (105, 104, 115, 116), (102, 99, 110, 113), (110, 112, 131, 155), (114, 113, 130, 129), (111, 117, 126, 143), (142, 116, 127, 122), (119, 120, 123, 124), (113, 110, 155, 130), (116, 115, 128, 127), (120, 154, 121, 123), (118, 119, 124, 125), (112, 111, 143, 131), (116, 162, 226, 203), (137, 138, 210, 209), (152, 153, 224, 223), (98, 30, 186, 198), (105, 116, 203, 200), (136, 137, 209, 208), (115, 114, 129, 128), (61, 50, 190, 193), (144, 152, 223, 216), (181, 179, 233, 232), (135, 136, 208, 207), (151, 150, 221, 222), (175, 180, 231, 230), (133, 135, 207, 205), (150, 149, 220, 221), (132, 134, 204, 206), (149, 148, 219, 220), (134, 133, 205, 204), (117, 118, 125, 126), (148, 147, 218, 219), (147, 145, 217, 218), (145, 146, 215, 217), (54, 65, 192, 191), (117, 111, 157, 163), (113, 114, 160, 159), (112, 110, 156, 158), (118, 117, 163, 164), (114, 115, 161, 160), (111, 112, 158, 157), (119, 118, 164, 165), (146, 144, 216, 215), (115, 116, 162, 161), (110, 113, 159, 156), (120, 119, 165, 166), (159, 160, 173, 172), (20, 18, 184, 182), (158, 156, 169, 171), (164, 163, 176, 177), (160, 161, 174, 173), (19, 20, 182, 183), (157, 158, 171, 170), (165, 164, 177, 178), (161, 162, 175, 174), (156, 159, 172, 169), (166, 165, 178, 179), (163, 157, 170, 176), (182, 184, 206, 204), (194, 193, 209, 210), (200, 203, 214, 213), (193, 190, 208, 209), (196, 194, 210, 211), (188, 183, 205, 207), (183, 182, 204, 205), (199, 200, 213, 212), (184, 199, 212, 206), (190, 188, 207, 208), (201, 198, 223, 224), (187, 189, 218, 217), (195, 197, 222, 221), (189, 191, 219, 218), (202, 201, 224, 225), (191, 192, 220, 219), (192, 195, 221, 220), (186, 185, 215, 216), (198, 186, 216, 223), (185, 187, 217, 215), (214, 203, 226, 227), (202, 225, 228, 229), (227, 226, 230, 231), (229, 228, 232, 233), (153, 154, 225, 224), (138, 139, 211, 210), (39, 19, 183, 188), (162, 175, 230, 226), (167, 142, 214, 227), (140, 132, 206, 212), (180, 167, 227, 231), (141, 140, 212, 213), (50, 39, 188, 190), (94, 105, 200, 199), (142, 141, 213, 214), (43, 54, 191, 189), (109, 98, 198, 201), (31, 43, 189, 187), (87, 151, 222, 197), (168, 181, 232, 228), (179, 166, 229, 233), (18, 94, 199, 184), (30, 32, 185, 186), (83, 72, 194, 196), (32, 31, 187, 185), (154, 168, 228, 225), (72, 61, 193, 194), (166, 120, 202, 229), (76, 87, 197, 195), (139, 83, 196, 211), (120, 109, 201, 202), (65, 76, 195, 192)])
_uv = me_004.uv_layers.new(name='UVマップ')
_uv.uv.foreach_set('vector', [0.5, 0.5, 1.0, 0.5, 1.0, 1.0, 0.5, 1.0, 0.0, 0.5, 0.5, 0.5, 0.5, 1.0, 0.0, 1.0, 0.0, 0.0, 0.5, 0.0, 0.5, 0.5, 0.0, 0.5, 0.5, 0.0, 1.0, 0.0, 1.0, 0.5, 0.5, 0.5, 0.5, 0.0, 0.0, 0.0, 0.0, 0.0, 0.5, 0.0, 1.0, 0.0, 0.5, 0.0, 0.5, 0.0, 1.0, 0.0, 0.5, 0.0, 0.0, 0.0, 0.0, 0.0, 0.5, 0.0, 1.0, 0.0, 0.5, 0.0, 0.5, 0.0, 1.0, 0.0, 0.5, 0.0, 0.0, 0.0, 0.0, 0.0, 0.5, 0.0, 1.0, 0.0, 0.5, 0.0, 0.5, 0.0, 1.0, 0.0, 0.5, 0.0, 0.0, 0.0, 0.0, 0.0, 0.5, 0.0, 1.0, 0.0, 0.5, 0.0, 0.5, 0.0, 1.0, 0.0, 0.5, 1.0, 1.0, 1.0, 1.0, 1.0, 0.5, 1.0, 0.0, 1.0, 0.5, 1.0, 0.5, 1.0, 0.0, 1.0, 0.5, 1.0, 1.0, 1.0, 1.0, 1.0, 0.5, 1.0, 0.0, 1.0, 0.5, 1.0, 0.5, 1.0, 0.0, 1.0, 0.5, 1.0, 1.0, 1.0, 1.0, 1.0, 0.5, 1.0, 0.0, 1.0, 0.5, 1.0, 0.5, 1.0, 0.0, 1.0, 0.5, 1.0, 1.0, 1.0, 1.0, 1.0, 0.5, 1.0, 0.0, 1.0, 0.5, 1.0, 0.5, 1.0, 0.0, 1.0, 1.0, 1.0, 1.0, 1.0, 1.0, 1.0, 1.0, 1.0, 1.0, 0.0, 1.0, 0.0, 1.0, 0.0, 1.0, 0.0, 1.0, 0.0, 1.0, 0.0, 1.0, 0.0, 1.0, 0.0, 1.0, 1.0, 1.0, 1.0, 1.0, 1.0, 1.0, 1.0, 1.0, 1.0, 1.0, 1.0, 1.0, 1.0, 1.0, 1.0, 1.0, 1.0, 1.0, 0.5, 1.0, 0.5, 1.0, 1.0, 1.0, 0.0, 1.0, 0.0, 1.0, 0.0, 1.0, 0.0, 1.0, 0.0, 1.0, 0.0, 1.0, 0.0, 1.0, 0.0, 1.0, 0.5, 1.0, 0.0, 1.0, 0.0, 1.0, 0.5, 1.0, 1.0, 1.0, 1.0, 1.0, 1.0, 1.0, 1.0, 1.0, 1.0, 1.0, 1.0, 1.0, 1.0, 1.0, 1.0, 1.0, 0.0, 1.0, 0.0, 1.0, 0.0, 1.0, 0.0, 1.0, 1.0, 1.0, 0.5, 1.0, 0.5, 1.0, 1.0, 1.0, 1.0, 1.0, 1.0, 1.0, 1.0, 1.0, 1.0, 1.0, 0.0, 1.0, 0.0, 1.0, 0.0, 1.0, 0.0, 1.0, 0.5, 1.0, 0.0, 1.0, 0.0, 1.0, 0.5, 1.0, 1.0, 1.0, 1.0, 1.0, 1.0, 1.0, 1.0, 1.0, 0.0, 1.0, 0.0, 1.0, 0.0, 1.0, 0.0, 1.0, 0.0, 1.0, 0.0, 1.0, 0.0, 1.0, 0.0, 1.0, 1.0, 1.0, 1.0, 1.0, 1.0, 1.0, 1.0, 1.0, 0.0, 1.0, 0.0, 1.0, 0.0, 1.0, 0.0, 1.0, 1.0, 1.0, 1.0, 1.0, 1.0, 1.0, 1.0, 1.0, 1.0, 1.0, 1.0, 1.0, 1.0, 1.0, 1.0, 1.0, 0.0, 1.0, 0.0, 1.0, 0.0, 1.0, 0.0, 1.0, 1.0, 1.0, 0.5, 1.0, 0.5, 1.0, 1.0, 1.0, 1.0, 1.0, 1.0, 1.0, 1.0, 1.0, 1.0, 1.0, 0.0, 1.0, 0.0, 1.0, 0.0, 1.0, 0.0, 1.0, 0.5, 1.0, 0.0, 1.0, 0.0, 1.0, 0.5, 1.0, 1.0, 1.0, 1.0, 1.0, 1.0, 1.0, 1.0, 1.0, 0.0, 1.0, 0.0, 1.0, 0.0, 1.0, 0.0, 1.0, 1.0, 1.0, 1.0, 1.0, 1.0, 1.0, 1.0, 1.0, 0.0, 1.0, 0.0, 1.0, 0.0, 1.0, 0.0, 1.0, 0.0, 1.0, 0.0, 1.0, 0.0, 1.0, 0.0, 1.0, 1.0, 1.0, 1.0, 1.0, 1.0, 1.0, 1.0, 1.0, 1.0, 1.0, 1.0, 1.0, 1.0, 1.0, 1.0, 1.0, 0.0, 1.0, 0.0, 1.0, 0.0, 1.0, 0.0, 1.0, 1.0, 1.0, 0.5, 1.0, 0.5, 1.0, 1.0, 1.0, 1.0, 1.0, 1.0, 1.0, 1.0, 1.0, 1.0, 1.0, 0.0, 1.0, 0.0, 1.0, 0.0, 1.0, 0.0, 1.0, 0.5, 1.0, 0.0, 1.0, 0.0, 1.0, 0.5, 1.0, 0.0, 1.0, 0.0, 1.0, 0.0, 1.0, 0.0, 1.0, 0.5, 1.0, 0.0, 1.0, 0.0, 1.0, 0.5, 1.0, 1.0, 1.0, 1.0, 1.0, 1.0, 1.0, 1.0, 1.0, 0.0, 1.0, 0.0, 1.0, 0.0, 1.0, 0.0, 1.0, 0.0, 1.0, 0.0, 1.0, 0.0, 1.0, 0.0, 1.0, 1.0, 1.0, 1.0, 1.0, 1.0, 1.0, 1.0, 1.0, 1.0, 1.0, 1.0, 1.0, 1.0, 1.0, 1.0, 1.0, 0.0, 1.0, 0.0, 1.0, 0.0, 1.0, 0.0, 1.0, 1.0, 1.0, 0.5, 1.0, 0.5, 1.0, 1.0, 1.0, 1.0, 1.0, 1.0, 1.0, 1.0, 1.0, 1.0, 0.0, 1.0, 0.0, 1.0, 0.0, 1.0, 0.0, 1.0, 0.0, 0.0, 0.0, 0.5, 0.0, 0.5, 0.0, 0.0, 0.0, 0.0, 0.0, 0.0, 0.0, 0.0, 0.0, 0.0, 0.0, 1.0, 0.0, 1.0, 0.0, 1.0, 0.0, 1.0, 0.0, 0.0, 0.0, 0.0, 0.0, 0.0, 0.0, 0.0, 0.0, 0.5, 0.0, 1.0, 0.0, 1.0, 0.0, 0.5, 0.0, 0.0, 0.0, 0.0, 0.0, 0.0, 0.0, 0.0, 0.0, 1.0, 0.0, 1.0, 0.0, 1.0, 0.0, 1.0, 0.0, 1.0, 0.0, 1.0, 0.0, 1.0, 0.0, 1.0, 0.0, 0.0, 0.0, 0.0, 0.0, 0.0, 0.0, 0.0, 0.0, 0.0, 0.0, 0.0, 0.0, 0.0, 0.0, 0.0, 0.0, 0.0, 0.0, 0.5, 0.0, 0.5, 0.0, 0.0, 0.0, 1.0, 0.0, 1.0, 0.0, 1.0, 0.0, 1.0, 0.0, 0.0, 0.0, 0.0, 0.0, 0.0, 0.0, 0.0, 0.0, 0.5, 0.0, 1.0, 0.0, 1.0, 0.0, 0.5, 0.0, 1.0, 0.0, 1.0, 0.0, 1.0, 0.0, 1.0, 0.0, 0.0, 0.0, 0.0, 0.0, 0.0, 0.0, 0.0, 0.0, 0.0, 0.0, 0.0, 0.0, 0.0, 0.0, 0.0, 0.0, 1.0, 0.0, 1.0, 0.0, 1.0, 0.0, 1.0, 0.0, 1.0, 0.0, 1.0, 0.0, 1.0, 0.0, 1.0, 0.0, 1.0, 0.0, 1.0, 0.0, 1.0, 0.0, 1.0, 0.0, 1.0, 0.0, 1.0, 0.0, 1.0, 0.0, 1.0, 0.0, 0.0, 0.0, 0.0, 0.0, 0.0, 0.0, 0.0, 0.0, 0.0, 0.0, 0.5, 0.0, 0.5, 0.0, 0.0, 0.0, 1.0, 0.0, 1.0, 0.0, 1.0, 0.0, 1.0, 0.0, 0.0, 0.0, 0.0, 0.0, 0.0, 0.0, 0.0, 0.0, 0.5, 0.0, 1.0, 0.0, 1.0, 0.0, 0.5, 0.0, 1.0, 0.0, 1.0, 0.0, 1.0, 0.0, 1.0, 0.0, 0.0, 0.0, 0.0, 0.0, 0.0, 0.0, 0.0, 0.0, 0.0, 0.0, 0.0, 0.0, 0.0, 0.0, 0.0, 0.0, 0.0, 0.0, 0.5, 0.0, 0.5, 0.0, 0.0, 0.0, 0.0, 0.0, 0.0, 0.0, 0.0, 0.0, 0.0, 0.0, 1.0, 0.0, 1.0, 0.0, 1.0, 0.0, 1.0, 0.0, 0.0, 0.0, 0.0, 0.0, 0.0, 0.0, 0.0, 0.0, 1.0, 0.0, 1.0, 0.0, 1.0, 0.0, 1.0, 0.0, 0.0, 0.0, 0.0, 0.0, 0.0, 0.0, 0.0, 0.0, 0.0, 0.0, 0.0, 0.0, 0.0, 0.0, 0.0, 0.0, 1.0, 0.0, 1.0, 0.0, 1.0, 0.0, 1.0, 0.0, 1.0, 0.0, 1.0, 0.0, 1.0, 0.0, 1.0, 0.0, 0.5, 0.0, 1.0, 0.0, 1.0, 0.0, 0.5, 0.0, 0.0, 0.0, 0.0, 0.0, 0.0, 0.0, 0.0, 0.0, 0.0, 0.0, 0.0, 0.0, 0.0, 0.0, 0.0, 0.0, 0.0, 0.0, 0.0, 0.0, 0.0, 0.0, 0.0, 0.0, 1.0, 0.0, 1.0, 0.0, 1.0, 0.0, 1.0, 0.0, 0.0, 0.0, 0.0, 0.0, 0.0, 0.0, 0.0, 0.0, 0.0, 0.0, 0.0, 0.0, 0.0, 0.0, 0.0, 0.0, 0.0, 0.0, 0.0, 0.0, 0.0, 0.0, 0.0, 1.0, 0.0, 1.0, 0.0, 1.0, 0.0, 1.0, 0.0, 0.0, 0.0, 0.0, 0.0, 0.0, 0.0, 0.0, 0.0, 0.0, 0.0, 0.0, 0.0, 0.0, 0.0, 0.0, 0.0, 0.0, 0.0, 0.0, 0.0, 0.0, 0.0, 0.0, 0.0, 0.0, 0.0, 0.0, 0.0, 0.0, 0.0, 0.0, 0.0, 0.0, 0.0, 0.0, 0.0, 0.0, 0.0, 0.0, 0.0, 0.0, 0.0, 0.0, 0.0, 0.0, 0.0, 0.0, 0.0, 0.0, 0.0, 0.0, 0.0, 0.0, 0.0, 0.0, 0.0, 0.0, 0.0, 0.0, 0.0, 0.0, 0.0, 0.0, 0.0, 0.0, 0.0, 0.0, 0.0, 0.0, 0.0, 0.0, 0.0, 0.0, 0.0, 0.0, 0.0, 0.0, 0.0, 0.0, 0.0, 0.0, 1.0, 0.0, 1.0, 0.0, 1.0, 0.0, 1.0, 0.0, 0.0, 0.0, 0.0, 0.0, 0.0, 0.0, 0.0, 0.0, 0.0, 0.0, 0.0, 0.0, 0.0, 0.0, 0.0, 0.0, 0.0, 0.0, 0.0, 0.0, 0.0, 0.0, 0.0, 1.0, 1.0, 1.0, 1.0, 1.0, 1.0, 1.0, 1.0, 0.0, 1.0, 0.0, 1.0, 0.0, 1.0, 0.0, 1.0, 0.0, 0.0, 0.0, 0.0, 0.0, 0.0, 0.0, 0.0, 0.0, 0.5, 0.0, 0.0, 0.0, 0.0, 0.0, 0.5, 0.0, 1.0, 0.0, 1.0, 0.0, 1.0, 0.0, 1.0, 0.0, 0.0, 0.0, 0.0, 0.0, 0.0, 0.0, 0.0, 0.0, 1.0, 0.0, 0.5, 0.0, 0.5, 0.0, 1.0, 0.0, 1.0, 0.0, 1.0, 0.0, 1.0, 0.0, 1.0, 0.0, 0.0, 0.0, 0.0, 0.0, 0.0, 0.0, 0.0, 0.0, 0.0, 0.0, 0.0, 0.0, 0.0, 0.0, 0.0, 0.0, 0.0, 0.0, 0.0, 0.0, 0.0, 0.0, 0.0, 0.0, 1.0, 0.0, 1.0, 0.0, 1.0, 0.0, 1.0, 0.0, 0.0, 0.0, 0.0, 0.0, 0.0, 0.0, 0.0, 0.5, 0.0, 0.0, 0.0, 0.0, 0.0, 0.5, 0.0, 0.0, 0.5, 0.0, 0.0, 0.0, 0.0, 0.0, 0.5, 0.0, 1.0, 0.0, 1.0, 0.0, 1.0, 0.0, 1.0, 0.0, 0.0, 0.0, 0.0, 0.0, 0.0, 0.0, 0.0, 1.0, 0.0, 0.5, 0.0, 0.5, 0.0, 1.0, 0.0, 0.0, 1.0, 0.0, 0.5, 0.0, 0.5, 0.0, 1.0, 0.0, 1.0, 0.0, 1.0, 0.0, 1.0, 0.0, 1.0, 0.0, 0.0, 0.0, 0.0, 0.0, 0.0, 0.0, 0.0, 0.0, 0.0, 0.0, 0.0, 0.0, 0.0, 0.0, 0.0, 0.0, 1.0, 0.0, 1.0, 0.0, 1.0, 0.0, 1.0, 0.0, 1.0, 0.0, 1.0, 0.0, 1.0, 0.0, 1.0, 0.5, 0.0, 0.0, 0.0, 0.0, 0.0, 0.5, 0.0, 1.0, 0.0, 1.0, 0.0, 1.0, 0.0, 1.0, 0.0, 0.0, 0.0, 0.0, 0.0, 0.0, 0.0, 0.0, 0.0, 1.0, 0.0, 1.0, 0.0, 1.0, 0.0, 1.0, 0.0, 1.0, 0.0, 1.0, 0.0, 1.0, 0.0, 1.0, 0.0, 1.0, 0.0, 1.0, 0.0, 1.0, 0.0, 1.0, 0.0, 1.0, 0.0, 0.5, 0.0, 0.5, 0.0, 1.0, 0.0, 0.0, 0.0, 0.0, 0.0, 0.0, 0.0, 0.0, 0.0, 0.0, 0.0, 0.0, 0.0, 0.0, 0.0, 0.0, 0.0, 1.0, 0.0, 1.0, 0.0, 1.0, 0.0, 1.0, 0.0, 0.0, 1.0, 0.0, 1.0, 0.0, 1.0, 0.0, 1.0, 1.0, 1.0, 1.0, 1.0, 1.0, 1.0, 1.0, 1.0, 1.0, 1.0, 1.0, 1.0, 1.0, 1.0, 1.0, 1.0, 1.0, 1.0, 1.0, 1.0, 1.0, 1.0, 1.0, 1.0, 0.0, 1.0, 0.0, 1.0, 0.0, 1.0, 0.0, 1.0, 1.0, 1.0, 1.0, 1.0, 1.0, 1.0, 1.0, 1.0, 1.0, 1.0, 1.0, 1.0, 1.0, 1.0, 1.0, 1.0, 0.0, 1.0, 0.5, 1.0, 0.5, 1.0, 0.0, 1.0, 0.0, 1.0, 0.0, 1.0, 0.0, 1.0, 0.0, 1.0, 0.5, 1.0, 1.0, 1.0, 1.0, 1.0, 0.5, 1.0, 0.0, 0.0, 0.0, 0.0, 0.0, 0.0, 0.0, 0.0, 0.0, 1.0, 0.0, 1.0, 0.0, 1.0, 0.0, 1.0, 0.0, 0.0, 0.0, 0.0, 0.0, 0.0, 0.0, 0.0, 0.0, 1.0, 0.0, 1.0, 0.0, 1.0, 0.0, 1.0, 0.0, 0.0, 0.0, 0.0, 0.0, 0.0, 0.0, 0.0, 0.0, 0.0, 0.0, 0.0, 0.0, 0.0, 0.0, 0.0, 1.0, 0.0, 1.0, 0.0, 1.0, 0.0, 1.0, 0.0, 0.0, 0.0, 0.0, 0.0, 0.0, 0.0, 0.0, 0.0, 0.0, 0.0, 0.0, 0.0, 0.0, 0.0, 0.0, 0.0, 0.0, 0.0, 0.0, 0.0, 0.0, 0.0, 0.0, 0.0, 0.0, 0.0, 0.0, 0.0, 0.0, 0.0, 0.0, 0.0, 0.0, 0.0, 0.0, 0.0, 0.0, 0.0, 0.0, 0.0, 1.0, 0.0, 1.0, 0.0, 1.0, 0.0, 1.0, 0.0, 0.0, 0.0, 0.0, 0.0, 0.0, 0.0, 0.0, 0.0, 0.0, 0.0, 0.0, 0.0, 0.0, 0.0, 0.0, 0.0, 1.0, 1.0, 1.0, 1.0, 1.0, 1.0, 1.0, 1.0, 0.0, 1.0, 0.0, 1.0, 0.0, 1.0, 0.0, 1.0, 1.0, 1.0, 1.0, 1.0, 1.0, 1.0, 1.0, 1.0, 0.0, 0.0, 0.0, 0.0, 0.0, 0.0, 0.0, 0.0, 0.0, 0.0, 0.0, 0.0, 0.0, 0.0, 0.0, 0.0, 0.0, 1.0, 0.0, 1.0, 0.0, 1.0, 0.0, 1.0, 0.0, 0.0, 0.0, 0.0, 0.0, 0.0, 0.0, 0.0, 0.0, 1.0, 0.5, 1.0, 0.5, 1.0, 0.0, 1.0, 1.0, 0.0, 1.0, 0.0, 1.0, 0.0, 1.0, 0.0, 0.5, 1.0, 1.0, 1.0, 1.0, 1.0, 0.5, 1.0, 0.0, 0.0, 0.0, 0.0, 0.0, 0.0, 0.0, 0.0, 1.0, 0.0, 1.0, 0.0, 1.0, 0.0, 1.0, 0.0, 0.0, 1.0, 0.0, 1.0, 0.0, 1.0, 0.0, 1.0, 1.0, 1.0, 1.0, 1.0, 1.0, 1.0, 1.0, 1.0, 0.0, 0.0, 0.0, 0.0, 0.0, 0.0, 0.0, 0.0, 0.0, 1.0, 0.0, 1.0, 0.0, 1.0, 0.0, 1.0, 1.0, 1.0, 1.0, 1.0, 1.0, 1.0, 1.0, 1.0])
me_004.use_remesh_fix_poles = True
me_004.use_remesh_preserve_attributes = False
me_004.update()

# ---- objects
ob_x = bpy.data.objects.new('平面', me_001)
ob_001 = bpy.data.objects.new('平面.001', me_x)
ob_002 = bpy.data.objects.new('平面.002', me_004)

# ---- transforms, parenting, visibility, modifiers, constraints
ob_x.location = (0.0, 0.0, 0.0)
ob_x.scale = (5.0, 5.0, 1.0)
ob_001.location = (8.5, 0.0, 2.6)
ob_001.rotation_euler = (0.0, -0.7854, 0.0)
ob_001.scale = (0.9524, 1.0, 1.0)
ob_002.location = (10.0, 1.0, 3.0)
ob_002.rotation_euler = (0.0, -0.7854, 0.0)

# ---- collection membership
col_collection.objects.link(ob_x)
col_collection.objects.link(ob_001)
col_collection.objects.link(ob_002)

# ---- scene / render settings (as saved in the file)
scene.frame_start = 1; scene.frame_end = 250; scene.frame_set(1)
scene.render.engine = 'BLENDER_EEVEE_NEXT'
scene.cycles.use_denoising = False
scene.cycles.samples = 128
scene.cycles.sampling_pattern = 'TABULATED_SOBOL'
scene.cycles.use_adaptive_sampling = False
scene.cycles.use_light_tree = False
scene.view_settings.view_transform = 'Filmic'
bpy.context.view_layer.update()

# ---- added for rendering (the .blend has no active camera and no usable light): camera, sun
cam_auto = bpy.data.cameras.new('AutoCamera')
cam_auto.lens = 50.0
cam_auto.sensor_width = 36.0
cam_auto.clip_end = 1000.0
ob_auto_camera = bpy.data.objects.new('AutoCamera', cam_auto)
scene.collection.objects.link(ob_auto_camera)
ob_auto_camera.location = (27.9702, -27.4556, 21.9234)
ob_auto_camera.rotation_euler = (1.09748, -7.21219e-08, 0.694738)
scene.camera = ob_auto_camera
light_auto_sun = bpy.data.lights.new('AutoSun', 'SUN')
light_auto_sun.energy = 3.0
light_auto_sun.angle = 0.0523599
ob_auto_sun = bpy.data.objects.new('AutoSun', light_auto_sun)
scene.collection.objects.link(ob_auto_sun)
ob_auto_sun.rotation_euler = (0.872665, 0.174533, 0.523599)
bpy.context.view_layer.update()
